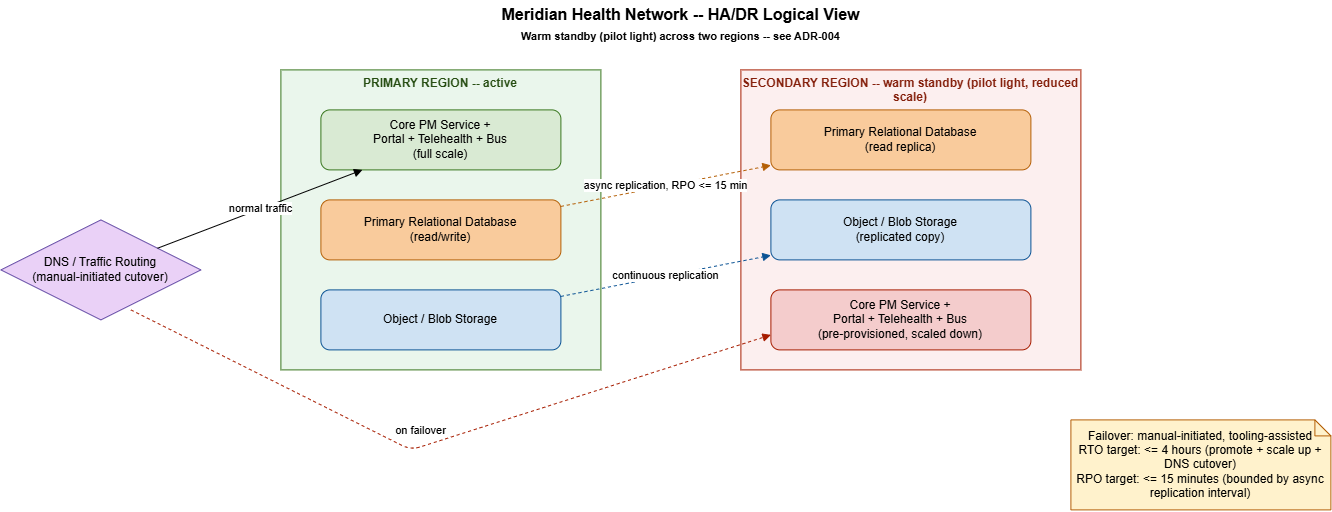

The diagram above was exported from draw.io. Its source (the exported page's mxGraphModel, read from the mxfile embedded in the PNG):
<mxGraphModel dx="1178" dy="729" grid="1" gridSize="10" guides="1" tooltips="1" connect="1" arrows="1" fold="1" page="1" pageScale="1" pageWidth="1400" pageHeight="520" math="0" shadow="0">
  <root>
    <mxCell id="0" />
    <mxCell id="1" parent="0" />
    <mxCell id="title" parent="1" style="text;html=1;align=center;verticalAlign=middle;fontSize=16;fontStyle=1;" value="Meridian Health Network -- HA/DR Logical View&lt;br&gt;&lt;font style=&quot;font-size:11px&quot;&gt;Warm standby (pilot light) across two regions -- see ADR-004&lt;/font&gt;" vertex="1">
      <mxGeometry height="50" width="600" x="400" as="geometry" />
    </mxCell>
    <mxCell id="dns" parent="1" style="rhombus;whiteSpace=wrap;html=1;fillColor=#EAD1F7;strokeColor=#674EA7;" value="DNS / Traffic Routing&lt;br&gt;(manual-initiated cutover)" vertex="1">
      <mxGeometry height="100" width="200" x="20" y="220" as="geometry" />
    </mxCell>
    <mxCell id="primaryBoundary" parent="1" style="rounded=0;whiteSpace=wrap;html=1;fillColor=#EAF6EC;strokeColor=#38761D;verticalAlign=top;fontColor=#274E13;fontStyle=1;" value="PRIMARY REGION -- active" vertex="1">
      <mxGeometry height="300" width="320" x="300" y="70" as="geometry" />
    </mxCell>
    <mxCell id="pApp" parent="1" style="rounded=1;whiteSpace=wrap;html=1;fillColor=#D9EAD3;strokeColor=#38761D;" value="Core PM Service +&lt;br&gt;Portal + Telehealth + Bus&lt;br&gt;(full scale)" vertex="1">
      <mxGeometry height="60" width="240" x="340" y="110" as="geometry" />
    </mxCell>
    <mxCell id="pDB" parent="1" style="rounded=1;whiteSpace=wrap;html=1;fillColor=#F9CB9C;strokeColor=#B45F06;" value="Primary Relational Database&lt;br&gt;(read/write)" vertex="1">
      <mxGeometry height="60" width="240" x="340" y="200" as="geometry" />
    </mxCell>
    <mxCell id="pStore" parent="1" style="rounded=1;whiteSpace=wrap;html=1;fillColor=#CFE2F3;strokeColor=#0B5394;" value="Object / Blob Storage" vertex="1">
      <mxGeometry height="60" width="240" x="340" y="290" as="geometry" />
    </mxCell>
    <mxCell id="secondaryBoundary" parent="1" style="rounded=0;whiteSpace=wrap;html=1;fillColor=#FCEFEF;strokeColor=#A61C00;verticalAlign=top;fontColor=#85200C;fontStyle=1;" value="SECONDARY REGION -- warm standby (pilot light, reduced scale)" vertex="1">
      <mxGeometry height="300" width="340" x="760" y="70" as="geometry" />
    </mxCell>
    <mxCell id="sApp" parent="1" style="rounded=1;whiteSpace=wrap;html=1;fillColor=#F4CCCC;strokeColor=#A61C00;" value="Core PM Service +&lt;br&gt;Portal + Telehealth + Bus&lt;br&gt;(pre-provisioned, scaled down)" vertex="1">
      <mxGeometry height="60" width="260" x="790" y="290" as="geometry" />
    </mxCell>
    <mxCell id="sDB" parent="1" style="rounded=1;whiteSpace=wrap;html=1;fillColor=#F9CB9C;strokeColor=#B45F06;" value="Primary Relational Database&lt;br&gt;(read replica)" vertex="1">
      <mxGeometry height="60" width="260" x="790" y="110" as="geometry" />
    </mxCell>
    <mxCell id="sStore" parent="1" style="rounded=1;whiteSpace=wrap;html=1;fillColor=#CFE2F3;strokeColor=#0B5394;" value="Object / Blob Storage&lt;br&gt;(replicated copy)" vertex="1">
      <mxGeometry height="60" width="260" x="790" y="200" as="geometry" />
    </mxCell>
    <mxCell id="note" parent="1" style="shape=note;whiteSpace=wrap;html=1;fillColor=#FFF2CC;strokeColor=#B45F06;size=16;" value="Failover: manual-initiated, tooling-assisted&lt;br&gt;RTO target: &amp;lt;= 4 hours (promote + scale up + DNS cutover)&lt;br&gt;RPO target: &amp;lt;= 15 minutes (bounded by async replication interval)" vertex="1">
      <mxGeometry height="90" width="260" x="1090" y="420" as="geometry" />
    </mxCell>
    <mxCell id="e1" edge="1" parent="1" source="dns" style="html=1;endArrow=block;" target="pApp" value="normal traffic">
      <mxGeometry relative="1" as="geometry" />
    </mxCell>
    <mxCell id="e2" edge="1" parent="1" style="html=1;endArrow=block;dashed=1;strokeColor=#A61C00;entryX=0;entryY=0.75;entryDx=0;entryDy=0;" target="sApp" value="on failover">
      <mxGeometry relative="1" x="-0.0487" y="16" as="geometry">
        <mxPoint as="offset" />
        <Array as="points">
          <mxPoint x="430" y="450" />
        </Array>
        <mxPoint x="149.9988888888887" y="309.99555555555565" as="sourcePoint" />
        <mxPoint x="731.1099999999999" y="346.315" as="targetPoint" />
      </mxGeometry>
    </mxCell>
    <mxCell id="e3" edge="1" parent="1" source="pDB" style="html=1;endArrow=block;dashed=1;strokeColor=#B45F06;" target="sDB" value="async replication, RPO &amp;lt;= 15 min">
      <mxGeometry relative="1" as="geometry" />
    </mxCell>
    <mxCell id="e4" edge="1" parent="1" source="pStore" style="html=1;endArrow=block;dashed=1;strokeColor=#0B5394;" target="sStore" value="continuous replication">
      <mxGeometry relative="1" as="geometry" />
    </mxCell>
  </root>
</mxGraphModel>